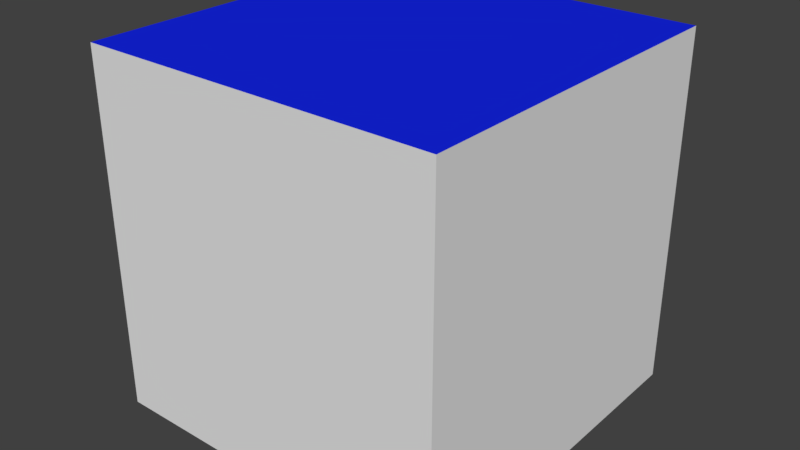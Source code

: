 # Source: CRATE.blend  (saved by Blender 2.78.0; exported with 4.5.12 LTS)
import bpy
from mathutils import Matrix  # noqa: F401  (used for matrix-valued properties, if any)

bpy.ops.wm.read_factory_settings(use_empty=True)
scene = bpy.context.scene
scene.name = 'Scene'

# ---- collections
col_collection_1 = bpy.data.collections.new('Collection 1'); scene.collection.children.link(col_collection_1)

# ---- materials (node trees are filled in below, after node groups)
mat_material_001 = bpy.data.materials.new('Material.001')
mat_material_001.alpha_threshold = 0.0
mat_material_001.use_transparent_shadow = False
mat_material_001.roughness = 0.5
mat_material_002 = bpy.data.materials.new('Material.002')
mat_material_002.alpha_threshold = 0.0
mat_material_002.use_transparent_shadow = False
mat_material_002.diffuse_color = (0.8, 0.007796, 0.007796, 1.0)
mat_material_002.roughness = 0.5
mat_material_003 = bpy.data.materials.new('Material.003')
mat_material_003.alpha_threshold = 0.0
mat_material_003.use_transparent_shadow = False
mat_material_003.diffuse_color = (0.007409, 0.01924, 0.8, 1.0)
mat_material_003.roughness = 0.5

# ---- material node trees

# ---- world
world_world = bpy.data.worlds.new('World'); scene.world = world_world
world_world.color = (0.05088, 0.05088, 0.05088)
world_world.use_sun_shadow = False
world_world.sun_shadow_jitter_overblur = 0.0
world_world.cycles.sampling_method = 'MANUAL'

# ---- meshes
me_cube_002 = bpy.data.meshes.new('Cube.002')
me_cube_002.from_pydata([(-0.2, 2.583e-09, 0.2015), (-0.2, 0.4, 0.2015), (-0.2, -2.583e-09, -0.1985), (-0.2, 0.4, -0.1985), (0.2, 2.583e-09, 0.2015), (0.2, 0.4, 0.2015), (0.2, -2.583e-09, -0.1985), (0.2, 0.4, -0.1985)], [], [(0, 1, 3, 2), (2, 3, 7, 6), (6, 7, 5, 4), (4, 5, 1, 0), (2, 6, 4, 0), (7, 3, 1, 5)])
me_cube_002.polygons.foreach_set('material_index', [0, 0, 0, 0, 2, 1])
_uv = me_cube_002.uv_layers.new(name='UVMap')
_uv.uv.foreach_set('vector', [0.5006, -0.0002947, 0.5006, 0.4997, 0.0005668, 0.4997, 0.0005669, -0.0002947, 0.5006, -0.0002947, 0.5006, 0.4997, 0.0005668, 0.4997, 0.0005669, -0.0002947, 0.5006, -0.0002947, 0.5006, 0.4997, 0.0005668, 0.4997, 0.0005669, -0.0002947, 0.5006, -0.0002947, 0.5006, 0.4997, 0.0005668, 0.4997, 0.0005669, -0.0002947, 0.5023, 0.5009, 1.002, 0.5009, 1.002, 1.001, 0.5023, 1.001, 0.5023, 0.5009, 1.002, 0.5009, 1.002, 1.001, 0.5023, 1.001])
me_cube_002.materials.append(mat_material_001)
me_cube_002.materials.append(mat_material_002)
me_cube_002.materials.append(mat_material_003)
me_cube_002.use_remesh_preserve_volume = False
me_cube_002.use_remesh_preserve_attributes = False
me_cube_002.use_mirror_vertex_groups = False
me_cube_002.update()

# ---- objects
ob_cube = bpy.data.objects.new('Cube', me_cube_002)

# ---- transforms, parenting, visibility, modifiers, constraints
ob_cube.location = (0.0, 0.0, 0.0)
ob_cube.rotation_euler = (-1.571, 0.0, 0.0)
ob_cube.scale = (0.5, 0.5, 0.5)
ob_cube.lineart.crease_threshold = 0.0

# ---- collection membership
col_collection_1.objects.link(ob_cube)

# ---- scene / render settings (as saved in the file)
scene.frame_start = 1; scene.frame_end = 250; scene.frame_set(1)
scene.render.engine = 'BLENDER_EEVEE_NEXT'
scene.render.resolution_percentage = 50
scene.render.dither_intensity = 0.0
scene.cycles.use_denoising = False
scene.cycles.samples = 128
scene.cycles.sampling_pattern = 'TABULATED_SOBOL'
scene.cycles.light_sampling_threshold = 0.0
scene.cycles.use_adaptive_sampling = False
scene.cycles.use_light_tree = False
scene.cycles.blur_glossy = 0.0
scene.cycles.sample_clamp_indirect = 0.0
scene.view_settings.view_transform = 'Standard'
bpy.context.view_layer.update()

# ---- added for rendering (the .blend has no active camera and no usable light): camera, sun
cam_auto = bpy.data.cameras.new('AutoCamera')
cam_auto.lens = 50.0
cam_auto.sensor_width = 36.0
cam_auto.clip_end = 1000.0
ob_auto_camera = bpy.data.objects.new('AutoCamera', cam_auto)
scene.collection.objects.link(ob_auto_camera)
ob_auto_camera.location = (0.320507, -0.383857, 0.156406)
ob_auto_camera.rotation_euler = (1.09748, -7.21219e-08, 0.694738)
scene.camera = ob_auto_camera
light_auto_sun = bpy.data.lights.new('AutoSun', 'SUN')
light_auto_sun.energy = 3.0
light_auto_sun.angle = 0.0523599
ob_auto_sun = bpy.data.objects.new('AutoSun', light_auto_sun)
scene.collection.objects.link(ob_auto_sun)
ob_auto_sun.rotation_euler = (0.872665, 0.174533, 0.523599)
bpy.context.view_layer.update()
